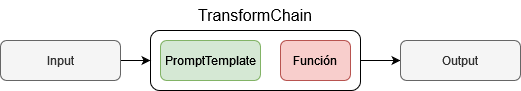

The diagram above was exported from draw.io. Its source (the exported page's mxGraphModel, read from the mxfile embedded in the PNG):
<mxGraphModel dx="794" dy="422" grid="1" gridSize="10" guides="1" tooltips="1" connect="1" arrows="1" fold="1" page="1" pageScale="1" pageWidth="827" pageHeight="1169" math="1" shadow="0">
  <root>
    <mxCell id="0" />
    <mxCell id="1" parent="0" />
    <mxCell id="XFLaGT9JPa9BOaJ0PndP-10" style="edgeStyle=orthogonalEdgeStyle;rounded=0;orthogonalLoop=1;jettySize=auto;html=1;entryX=0;entryY=0.5;entryDx=0;entryDy=0;" edge="1" source="XFLaGT9JPa9BOaJ0PndP-11" target="XFLaGT9JPa9BOaJ0PndP-15" parent="1">
      <mxGeometry relative="1" as="geometry" />
    </mxCell>
    <mxCell id="XFLaGT9JPa9BOaJ0PndP-11" value="" style="rounded=1;whiteSpace=wrap;html=1;" vertex="1" parent="1">
      <mxGeometry x="270" y="350" width="210" height="60" as="geometry" />
    </mxCell>
    <mxCell id="XFLaGT9JPa9BOaJ0PndP-12" style="edgeStyle=orthogonalEdgeStyle;rounded=0;orthogonalLoop=1;jettySize=auto;html=1;" edge="1" source="XFLaGT9JPa9BOaJ0PndP-13" target="XFLaGT9JPa9BOaJ0PndP-11" parent="1">
      <mxGeometry relative="1" as="geometry" />
    </mxCell>
    <mxCell id="XFLaGT9JPa9BOaJ0PndP-13" value="Input" style="rounded=1;whiteSpace=wrap;html=1;fillColor=#f5f5f5;fontColor=#333333;strokeColor=#666666;" vertex="1" parent="1">
      <mxGeometry x="120" y="360" width="120" height="40" as="geometry" />
    </mxCell>
    <mxCell id="XFLaGT9JPa9BOaJ0PndP-14" value="Función" style="rounded=1;whiteSpace=wrap;html=1;fillColor=#f8cecc;strokeColor=#b85450;" vertex="1" parent="1">
      <mxGeometry x="400" y="360" width="70" height="40" as="geometry" />
    </mxCell>
    <mxCell id="XFLaGT9JPa9BOaJ0PndP-15" value="Output" style="rounded=1;whiteSpace=wrap;html=1;fillColor=#f5f5f5;strokeColor=#666666;fontColor=#333333;" vertex="1" parent="1">
      <mxGeometry x="520" y="360" width="120" height="40" as="geometry" />
    </mxCell>
    <mxCell id="XFLaGT9JPa9BOaJ0PndP-16" value="PromptTemplate" style="rounded=1;whiteSpace=wrap;html=1;fillColor=#d5e8d4;strokeColor=#82b366;" vertex="1" parent="1">
      <mxGeometry x="280" y="360" width="100" height="40" as="geometry" />
    </mxCell>
    <mxCell id="XFLaGT9JPa9BOaJ0PndP-17" value="TransformChain" style="text;html=1;strokeColor=none;fillColor=none;align=center;verticalAlign=middle;whiteSpace=wrap;rounded=0;fontSize=16;" vertex="1" parent="1">
      <mxGeometry x="270" y="320" width="210" height="30" as="geometry" />
    </mxCell>
  </root>
</mxGraphModel>